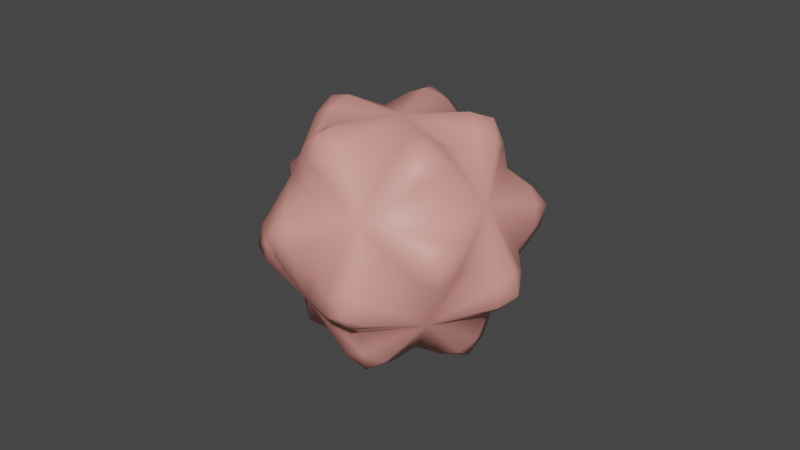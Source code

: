 # Source: Spirit.blend  (saved by Blender 4.0.36; exported with 4.5.12 LTS)
import bpy
from mathutils import Matrix  # noqa: F401  (used for matrix-valued properties, if any)

bpy.ops.wm.read_factory_settings(use_empty=True)
scene = bpy.context.scene
scene.name = 'Scene'

# ---- collections
col_collection = bpy.data.collections.new('Collection'); scene.collection.children.link(col_collection)

# ---- materials (node trees are filled in below, after node groups)
mat_x = bpy.data.materials.new('マテリアル')
mat_x.use_transparent_shadow = False

# ---- material node trees
mat_x.use_nodes = True; mat_x.node_tree.nodes.clear()
_N = mat_x.node_tree.nodes; _L = mat_x.node_tree.links
n0 = _N.new('ShaderNodeOutputMaterial'); n0.name = 'Material Output'; n0.location = (300, 300)
n1 = _N.new('ShaderNodeBsdfPrincipled'); n1.name = 'Principled BSDF'; n1.location = (10, 300)
n1.distribution = 'GGX'
n1.subsurface_method = 'RANDOM_WALK_SKIN'
n1.inputs[0].default_value = (0.8, 0.3274, 0.2836, 1.0)
n1.inputs[3].default_value = 1.45
n1.inputs[27].default_value = (0.0, 0.0, 0.0, 1.0)
n1.inputs[28].default_value = 1.0
_L.new(n1.outputs[0], n0.inputs[0])
n0.is_active_output = True

# ---- world
world_world = bpy.data.worlds.new('World'); scene.world = world_world
world_world.use_nodes = True; world_world.node_tree.nodes.clear()
_N = world_world.node_tree.nodes; _L = world_world.node_tree.links
n0 = _N.new('ShaderNodeOutputWorld'); n0.name = 'World Output'; n0.location = (300, 300)
n1 = _N.new('ShaderNodeBackground'); n1.name = 'Background'; n1.location = (10, 300)
n1.inputs[0].default_value = (0.05088, 0.05088, 0.05088, 1.0)
_L.new(n1.outputs[0], n0.inputs[0])
n0.is_active_output = True
world_world.color = (0.05088, 0.05088, 0.05088)
world_world.use_sun_shadow = False
world_world.sun_shadow_jitter_overblur = 0.0

# ---- meshes
me_ico = bpy.data.meshes.new('ICO球')
me_ico.from_pydata([(0.0, 0.0, -1.0), (0.7236, -0.5257, -0.4472), (-0.2764, -0.8506, -0.4472), (-0.8944, 0.0, -0.4472), (-0.2764, 0.8506, -0.4472), (0.7236, 0.5257, -0.4472), (0.2764, -0.8506, 0.4472), (-0.7236, -0.5257, 0.4472), (-0.7236, 0.5257, 0.4472), (0.2764, 0.8506, 0.4472), (0.8944, 0.0, 0.4472), (0.0, 0.0, 1.0), (0.3367, -1.036, -1.426), (1.089, 0.0, -1.426), (-0.8814, -0.6404, -1.426), (-0.8814, 0.6404, -1.426), (0.3367, 1.036, -1.426), (1.763, 0.0, -0.3367), (0.5447, -1.677, -0.3367), (-1.426, -1.036, -0.3367), (-1.426, 1.036, -0.3367), (0.5447, 1.677, -0.3367), (1.426, -1.036, 0.3367), (-0.5447, -1.677, 0.3367), (-1.763, 0.0, 0.3367), (-0.5447, 1.677, 0.3367), (1.426, 1.036, 0.3367), (0.8814, -0.6404, 1.426), (-0.3367, -1.036, 1.426), (-1.089, 0.0, 1.426), (-0.3367, 1.036, 1.426), (0.8814, 0.6404, 1.426)], [], [(12, 0, 1), (12, 1, 2), (12, 2, 0), (13, 1, 0), (13, 0, 5), (13, 5, 1), (14, 0, 2), (14, 2, 3), (14, 3, 0), (15, 0, 3), (15, 3, 4), (15, 4, 0), (16, 0, 4), (16, 4, 5), (16, 5, 0), (17, 1, 5), (17, 5, 10), (17, 10, 1), (18, 2, 1), (18, 1, 6), (18, 6, 2), (19, 3, 2), (19, 2, 7), (19, 7, 3), (20, 4, 3), (20, 3, 8), (20, 8, 4), (21, 5, 4), (21, 4, 9), (21, 9, 5), (22, 1, 10), (22, 10, 6), (22, 6, 1), (23, 2, 6), (23, 6, 7), (23, 7, 2), (24, 3, 7), (24, 7, 8), (24, 8, 3), (25, 4, 8), (25, 8, 9), (25, 9, 4), (26, 5, 9), (26, 9, 10), (26, 10, 5), (27, 6, 10), (27, 10, 11), (27, 11, 6), (28, 7, 6), (28, 6, 11), (28, 11, 7), (29, 8, 7), (29, 7, 11), (29, 11, 8), (30, 9, 8), (30, 8, 11), (30, 11, 9), (31, 10, 9), (31, 9, 11), (31, 11, 10)])
me_ico.polygons.foreach_set('use_smooth', [True] * 60)
_uv = me_ico.uv_layers.new(name='UVマップ')
_uv.uv.foreach_set('vector', [0.1818, 0.0, 0.1818, 0.0, 0.2727, 0.1575, 0.2727, 0.1575, 0.2727, 0.1575, 0.09091, 0.1575, 0.09091, 0.1575, 0.09091, 0.1575, 0.1818, 0.0, 0.2727, 0.1575, 0.2727, 0.1575, 0.3636, 0.0, 0.3636, 0.0, 0.3636, 0.0, 0.4545, 0.1575, 0.4545, 0.1575, 0.4545, 0.1575, 0.2727, 0.1575, 0.9091, 0.0, 0.9091, 0.0, 1.0, 0.1575, 1.0, 0.1575, 1.0, 0.1575, 0.8182, 0.1575, 0.8182, 0.1575, 0.8182, 0.1575, 0.9091, 0.0, 0.7273, 0.0, 0.7273, 0.0, 0.8182, 0.1575, 0.8182, 0.1575, 0.8182, 0.1575, 0.6364, 0.1575, 0.6364, 0.1575, 0.6364, 0.1575, 0.7273, 0.0, 0.5455, 0.0, 0.5455, 0.0, 0.6364, 0.1575, 0.6364, 0.1575, 0.6364, 0.1575, 0.4545, 0.1575, 0.4545, 0.1575, 0.4545, 0.1575, 0.5455, 0.0, 0.2727, 0.1575, 0.2727, 0.1575, 0.4545, 0.1575, 0.4545, 0.1575, 0.4545, 0.1575, 0.3636, 0.3149, 0.3636, 0.3149, 0.3636, 0.3149, 0.2727, 0.1575, 0.09091, 0.1575, 0.09091, 0.1575, 0.2727, 0.1575, 0.2727, 0.1575, 0.2727, 0.1575, 0.1818, 0.3149, 0.1818, 0.3149, 0.1818, 0.3149, 0.09091, 0.1575, 0.8182, 0.1575, 0.8182, 0.1575, 1.0, 0.1575, 1.0, 0.1575, 1.0, 0.1575, 0.9091, 0.3149, 0.9091, 0.3149, 0.9091, 0.3149, 0.8182, 0.1575, 0.6364, 0.1575, 0.6364, 0.1575, 0.8182, 0.1575, 0.8182, 0.1575, 0.8182, 0.1575, 0.7273, 0.3149, 0.7273, 0.3149, 0.7273, 0.3149, 0.6364, 0.1575, 0.4545, 0.1575, 0.4545, 0.1575, 0.6364, 0.1575, 0.6364, 0.1575, 0.6364, 0.1575, 0.5455, 0.3149, 0.5455, 0.3149, 0.5455, 0.3149, 0.4545, 0.1575, 0.2727, 0.1575, 0.2727, 0.1575, 0.3636, 0.3149, 0.3636, 0.3149, 0.3636, 0.3149, 0.1818, 0.3149, 0.1818, 0.3149, 0.1818, 0.3149, 0.2727, 0.1575, 0.09091, 0.1575, 0.09091, 0.1575, 0.1818, 0.3149, 0.1818, 0.3149, 0.1818, 0.3149, 0.0, 0.3149, 0.0, 0.3149, 0.0, 0.3149, 0.09091, 0.1575, 0.8182, 0.1575, 0.8182, 0.1575, 0.9091, 0.3149, 0.9091, 0.3149, 0.9091, 0.3149, 0.7273, 0.3149, 0.7273, 0.3149, 0.7273, 0.3149, 0.8182, 0.1575, 0.6364, 0.1575, 0.6364, 0.1575, 0.7273, 0.3149, 0.7273, 0.3149, 0.7273, 0.3149, 0.5455, 0.3149, 0.5455, 0.3149, 0.5455, 0.3149, 0.6364, 0.1575, 0.4545, 0.1575, 0.4545, 0.1575, 0.5455, 0.3149, 0.5455, 0.3149, 0.5455, 0.3149, 0.3636, 0.3149, 0.3636, 0.3149, 0.3636, 0.3149, 0.4545, 0.1575, 0.1818, 0.3149, 0.1818, 0.3149, 0.3636, 0.3149, 0.3636, 0.3149, 0.3636, 0.3149, 0.2727, 0.4724, 0.2727, 0.4724, 0.2727, 0.4724, 0.1818, 0.3149, 0.0, 0.3149, 0.0, 0.3149, 0.1818, 0.3149, 0.1818, 0.3149, 0.1818, 0.3149, 0.09091, 0.4724, 0.09091, 0.4724, 0.09091, 0.4724, 0.0, 0.3149, 0.7273, 0.3149, 0.7273, 0.3149, 0.9091, 0.3149, 0.9091, 0.3149, 0.9091, 0.3149, 0.8182, 0.4724, 0.8182, 0.4724, 0.8182, 0.4724, 0.7273, 0.3149, 0.5455, 0.3149, 0.5455, 0.3149, 0.7273, 0.3149, 0.7273, 0.3149, 0.7273, 0.3149, 0.6364, 0.4724, 0.6364, 0.4724, 0.6364, 0.4724, 0.5455, 0.3149, 0.3636, 0.3149, 0.3636, 0.3149, 0.5455, 0.3149, 0.5455, 0.3149, 0.5455, 0.3149, 0.4545, 0.4724, 0.4545, 0.4724, 0.4545, 0.4724, 0.3636, 0.3149])
me_ico.materials.append(mat_x)
me_ico.use_remesh_fix_poles = True
me_ico.use_remesh_preserve_attributes = False
me_ico.update()

# ---- objects
ob_spirit = bpy.data.objects.new('Spirit', me_ico)

# ---- transforms, parenting, visibility, modifiers, constraints
ob_spirit.location = (0.0, 0.0, 0.0)
_m = ob_spirit.modifiers.new('細分化', 'SUBSURF')
_m.levels = 3
_m.render_levels = 1

# ---- collection membership
col_collection.objects.link(ob_spirit)

# ---- scene / render settings (as saved in the file)
scene.frame_start = 1; scene.frame_end = 250; scene.frame_set(1)
scene.render.engine = 'BLENDER_EEVEE_NEXT'
scene.cycles.sampling_pattern = 'TABULATED_SOBOL'
scene.cycles.use_light_tree = False
scene.view_settings.view_transform = 'Filmic'
bpy.context.view_layer.update()

# ---- added for rendering (the .blend has no active camera and no usable light): camera, sun
cam_auto = bpy.data.cameras.new('AutoCamera')
cam_auto.lens = 50.0
cam_auto.sensor_width = 36.0
cam_auto.clip_end = 1000.0
ob_auto_camera = bpy.data.objects.new('AutoCamera', cam_auto)
scene.collection.objects.link(ob_auto_camera)
ob_auto_camera.location = (5.21811, -6.26174, 4.17449)
ob_auto_camera.rotation_euler = (1.09748, -7.21219e-08, 0.694738)
scene.camera = ob_auto_camera
light_auto_sun = bpy.data.lights.new('AutoSun', 'SUN')
light_auto_sun.energy = 3.0
light_auto_sun.angle = 0.0523599
ob_auto_sun = bpy.data.objects.new('AutoSun', light_auto_sun)
scene.collection.objects.link(ob_auto_sun)
ob_auto_sun.rotation_euler = (0.872665, 0.174533, 0.523599)
bpy.context.view_layer.update()
